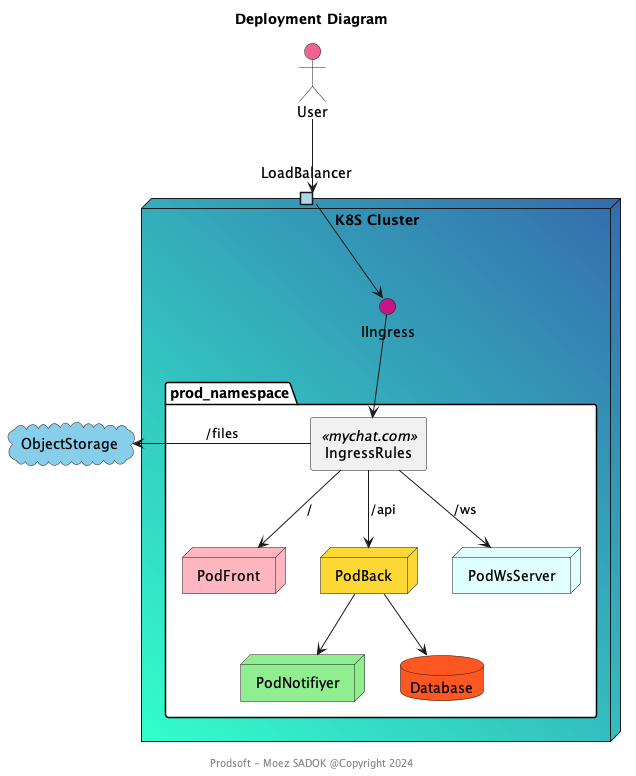

The diagram above was rendered by PlantUML. Its source (embedded in the PNG):
@startuml

title Deployment Diagram 
footer Prodsoft - Moez SADOK @Copyright 2024

actor User #F06292

node "K8S Cluster" #33FFCC\356CAE {
    interface IIngress  #MediumVioletRed
    portin LoadBalancer  #LightBlue

    package "prod_namespace" #White{
        node PodFront #LightPink
        node PodBack #FDD835
        node PodWsServer #LightCyan
        node PodNotifiyer #LightGreen
        database Database #FF5722
        agent "IngressRules" as Ingress << mychat.com >>

        ' PodFront -.right.> PodBack
        ' PodBack -.right.> PodWsServer
        PodBack -down-> Database
        Ingress -down-> PodFront : /
        Ingress -down-> PodBack : /api
        Ingress -down-> PodWsServer : /ws
        PodBack -down-> PodNotifiyer
    }
}

cloud ObjectStorage #SkyBlue
LoadBalancer -down-> IIngress
IIngress -down-> Ingress
User -down-> LoadBalancer
Ingress -left-> ObjectStorage : /files


' package "staging_namespace"{
    '     node PodFrontStaging
    '     node PodBackStaging
    '     database Database
    '     ' replace docker compose
    '     component IngressStaging

    '     PodFrontStaging -.left.> PodBackStaging
    '     PodBackStaging -down-> Database
    '     IngressStaging -down-> PodFrontStaging
    '     IngressStaging -down-> PodBackStaging
    '
' }

' cloud ObjectStorageStaging #SkyBlue
' Ingress -down-> IngressStaging
' IngressStaging -right-> ObjectStorageStaging

@enduml